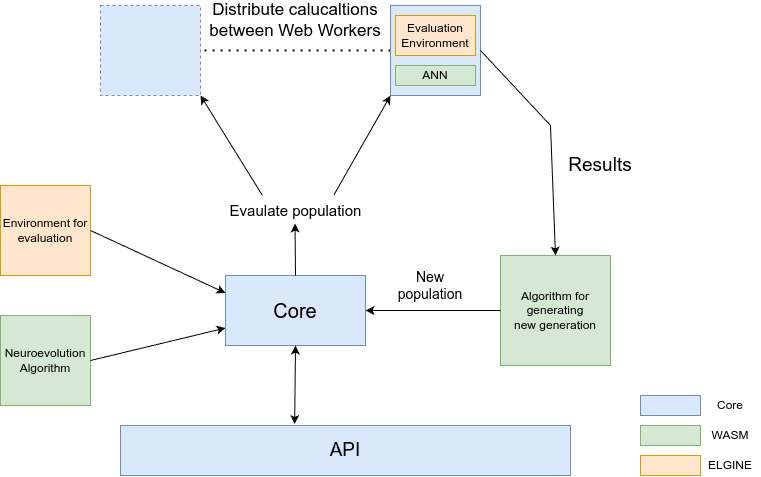

The diagram above was exported from draw.io. Its source (the exported page's mxGraphModel, read from the mxfile embedded in the PNG):
<mxGraphModel dx="989" dy="520" grid="1" gridSize="10" guides="1" tooltips="1" connect="1" arrows="1" fold="1" page="1" pageScale="1" pageWidth="850" pageHeight="1100" math="0" shadow="0">
  <root>
    <mxCell id="0" />
    <mxCell id="1" parent="0" />
    <mxCell id="GWlQ5MX70rUXMOSvPKdO-2" value="&lt;font style=&quot;font-size: 20px;&quot;&gt;Core&lt;/font&gt;" style="rounded=0;whiteSpace=wrap;html=1;fillColor=#dae8fc;strokeColor=#6c8ebf;labelBackgroundColor=none;" parent="1" vertex="1">
      <mxGeometry x="255" y="300" width="140" height="70" as="geometry" />
    </mxCell>
    <mxCell id="GWlQ5MX70rUXMOSvPKdO-3" value="&lt;span style=&quot;font-size: 15px;&quot;&gt;Evaulate population&lt;/span&gt;" style="text;html=1;align=center;verticalAlign=middle;resizable=0;points=[];autosize=1;strokeColor=none;fillColor=none;" parent="1" vertex="1">
      <mxGeometry x="245" y="220" width="160" height="30" as="geometry" />
    </mxCell>
    <mxCell id="GWlQ5MX70rUXMOSvPKdO-5" value="" style="endArrow=classic;html=1;rounded=0;entryX=0.497;entryY=0.933;entryDx=0;entryDy=0;entryPerimeter=0;exitX=0.5;exitY=0;exitDx=0;exitDy=0;" parent="1" source="GWlQ5MX70rUXMOSvPKdO-2" target="GWlQ5MX70rUXMOSvPKdO-3" edge="1">
      <mxGeometry width="50" height="50" relative="1" as="geometry">
        <mxPoint x="370" y="320" as="sourcePoint" />
        <mxPoint x="420" y="270" as="targetPoint" />
      </mxGeometry>
    </mxCell>
    <mxCell id="GWlQ5MX70rUXMOSvPKdO-6" value="" style="endArrow=classic;html=1;rounded=0;exitX=0.293;exitY=0;exitDx=0;exitDy=0;exitPerimeter=0;entryX=1;entryY=1;entryDx=0;entryDy=0;" parent="1" source="GWlQ5MX70rUXMOSvPKdO-3" target="GWlQ5MX70rUXMOSvPKdO-10" edge="1">
      <mxGeometry width="50" height="50" relative="1" as="geometry">
        <mxPoint x="320" y="160" as="sourcePoint" />
        <mxPoint x="240" y="130" as="targetPoint" />
      </mxGeometry>
    </mxCell>
    <mxCell id="GWlQ5MX70rUXMOSvPKdO-10" value="" style="rounded=0;whiteSpace=wrap;html=1;dashed=1;fillColor=#dae8fc;strokeColor=#6c8ebf;" parent="1" vertex="1">
      <mxGeometry x="130" y="30" width="100" height="90" as="geometry" />
    </mxCell>
    <mxCell id="GWlQ5MX70rUXMOSvPKdO-11" value="" style="endArrow=none;dashed=1;html=1;dashPattern=1 3;strokeWidth=2;rounded=0;entryX=1;entryY=0.5;entryDx=0;entryDy=0;exitX=0;exitY=0.5;exitDx=0;exitDy=0;" parent="1" source="GWlQ5MX70rUXMOSvPKdO-12" target="GWlQ5MX70rUXMOSvPKdO-10" edge="1">
      <mxGeometry width="50" height="50" relative="1" as="geometry">
        <mxPoint x="300" y="80" as="sourcePoint" />
        <mxPoint x="420" y="270" as="targetPoint" />
        <Array as="points">
          <mxPoint x="330" y="75" />
        </Array>
      </mxGeometry>
    </mxCell>
    <mxCell id="GWlQ5MX70rUXMOSvPKdO-12" value="" style="rounded=0;whiteSpace=wrap;html=1;fillColor=#dae8fc;strokeColor=#6c8ebf;" parent="1" vertex="1">
      <mxGeometry x="420" y="30" width="90" height="90" as="geometry" />
    </mxCell>
    <mxCell id="GWlQ5MX70rUXMOSvPKdO-13" value="" style="endArrow=classic;html=1;rounded=0;exitX=0.74;exitY=-0.017;exitDx=0;exitDy=0;exitPerimeter=0;entryX=0;entryY=1;entryDx=0;entryDy=0;" parent="1" source="GWlQ5MX70rUXMOSvPKdO-3" target="GWlQ5MX70rUXMOSvPKdO-12" edge="1">
      <mxGeometry width="50" height="50" relative="1" as="geometry">
        <mxPoint x="370" y="320" as="sourcePoint" />
        <mxPoint x="420" y="270" as="targetPoint" />
      </mxGeometry>
    </mxCell>
    <mxCell id="GWlQ5MX70rUXMOSvPKdO-14" value="&lt;font style=&quot;font-size: 17px;&quot;&gt;Distribute calucaltions between Web Workers&lt;/font&gt;" style="text;html=1;align=center;verticalAlign=middle;whiteSpace=wrap;rounded=0;" parent="1" vertex="1">
      <mxGeometry x="230" y="30" width="190" height="30" as="geometry" />
    </mxCell>
    <mxCell id="GWlQ5MX70rUXMOSvPKdO-17" value="" style="endArrow=classic;html=1;rounded=0;exitX=1;exitY=0.5;exitDx=0;exitDy=0;entryX=0.5;entryY=0;entryDx=0;entryDy=0;" parent="1" source="GWlQ5MX70rUXMOSvPKdO-12" target="GWlQ5MX70rUXMOSvPKdO-18" edge="1">
      <mxGeometry width="50" height="50" relative="1" as="geometry">
        <mxPoint x="540" y="90" as="sourcePoint" />
        <mxPoint x="570" y="230" as="targetPoint" />
        <Array as="points">
          <mxPoint x="580" y="150" />
        </Array>
      </mxGeometry>
    </mxCell>
    <mxCell id="GWlQ5MX70rUXMOSvPKdO-18" value="Algorithm for&lt;div&gt;generating&lt;/div&gt;&lt;div&gt;new generation&lt;/div&gt;" style="rounded=0;whiteSpace=wrap;html=1;fillColor=#d5e8d4;strokeColor=#82b366;" parent="1" vertex="1">
      <mxGeometry x="530" y="280" width="110" height="110" as="geometry" />
    </mxCell>
    <mxCell id="GWlQ5MX70rUXMOSvPKdO-21" value="&lt;font style=&quot;font-size: 19px;&quot;&gt;Results&lt;/font&gt;" style="text;html=1;align=center;verticalAlign=middle;whiteSpace=wrap;rounded=0;" parent="1" vertex="1">
      <mxGeometry x="580" y="170" width="100" height="40" as="geometry" />
    </mxCell>
    <mxCell id="GWlQ5MX70rUXMOSvPKdO-22" value="" style="endArrow=classic;html=1;rounded=0;exitX=0;exitY=0.5;exitDx=0;exitDy=0;entryX=1;entryY=0.5;entryDx=0;entryDy=0;" parent="1" source="GWlQ5MX70rUXMOSvPKdO-18" target="GWlQ5MX70rUXMOSvPKdO-2" edge="1">
      <mxGeometry width="50" height="50" relative="1" as="geometry">
        <mxPoint x="370" y="310" as="sourcePoint" />
        <mxPoint x="420" y="260" as="targetPoint" />
      </mxGeometry>
    </mxCell>
    <mxCell id="GWlQ5MX70rUXMOSvPKdO-23" value="&lt;span style=&quot;font-size: 14px;&quot;&gt;New population&lt;/span&gt;" style="text;html=1;align=center;verticalAlign=middle;whiteSpace=wrap;rounded=0;" parent="1" vertex="1">
      <mxGeometry x="420" y="290" width="80" height="40" as="geometry" />
    </mxCell>
    <mxCell id="GWlQ5MX70rUXMOSvPKdO-24" value="ANN" style="rounded=0;whiteSpace=wrap;html=1;fillColor=#d5e8d4;strokeColor=#82b366;" parent="1" vertex="1">
      <mxGeometry x="425" y="90" width="80" height="20" as="geometry" />
    </mxCell>
    <mxCell id="GWlQ5MX70rUXMOSvPKdO-25" value="Environment for&lt;div&gt;evaluation&lt;/div&gt;" style="rounded=0;whiteSpace=wrap;html=1;fillColor=#ffe6cc;strokeColor=#d79b00;" parent="1" vertex="1">
      <mxGeometry x="30" y="210" width="90" height="90" as="geometry" />
    </mxCell>
    <mxCell id="GWlQ5MX70rUXMOSvPKdO-26" value="" style="endArrow=classic;html=1;rounded=0;exitX=1;exitY=0.5;exitDx=0;exitDy=0;entryX=0;entryY=0.25;entryDx=0;entryDy=0;" parent="1" source="GWlQ5MX70rUXMOSvPKdO-25" target="GWlQ5MX70rUXMOSvPKdO-2" edge="1">
      <mxGeometry width="50" height="50" relative="1" as="geometry">
        <mxPoint x="370" y="310" as="sourcePoint" />
        <mxPoint x="420" y="260" as="targetPoint" />
      </mxGeometry>
    </mxCell>
    <mxCell id="GWlQ5MX70rUXMOSvPKdO-27" value="Neuroevolution&lt;div&gt;Algorithm&lt;/div&gt;" style="rounded=0;whiteSpace=wrap;html=1;fillColor=#d5e8d4;strokeColor=#82b366;" parent="1" vertex="1">
      <mxGeometry x="30" y="340" width="90" height="90" as="geometry" />
    </mxCell>
    <mxCell id="GWlQ5MX70rUXMOSvPKdO-28" value="" style="endArrow=classic;html=1;rounded=0;exitX=1;exitY=0.5;exitDx=0;exitDy=0;entryX=0;entryY=0.75;entryDx=0;entryDy=0;" parent="1" source="GWlQ5MX70rUXMOSvPKdO-27" target="GWlQ5MX70rUXMOSvPKdO-2" edge="1">
      <mxGeometry width="50" height="50" relative="1" as="geometry">
        <mxPoint x="190" y="390" as="sourcePoint" />
        <mxPoint x="240" y="340" as="targetPoint" />
      </mxGeometry>
    </mxCell>
    <mxCell id="GWlQ5MX70rUXMOSvPKdO-29" value="Evaluation Environment" style="rounded=0;whiteSpace=wrap;html=1;fillColor=#ffe6cc;strokeColor=#d79b00;" parent="1" vertex="1">
      <mxGeometry x="425" y="40" width="80" height="40" as="geometry" />
    </mxCell>
    <mxCell id="GWlQ5MX70rUXMOSvPKdO-31" value="&lt;font style=&quot;font-size: 19px;&quot;&gt;API&lt;/font&gt;" style="rounded=0;whiteSpace=wrap;html=1;fillColor=#dae8fc;strokeColor=#6c8ebf;" parent="1" vertex="1">
      <mxGeometry x="150" y="450" width="450" height="50" as="geometry" />
    </mxCell>
    <mxCell id="GWlQ5MX70rUXMOSvPKdO-32" value="" style="endArrow=classic;startArrow=classic;html=1;rounded=0;exitX=0.5;exitY=1;exitDx=0;exitDy=0;entryX=0.387;entryY=-0.03;entryDx=0;entryDy=0;entryPerimeter=0;" parent="1" source="GWlQ5MX70rUXMOSvPKdO-2" target="GWlQ5MX70rUXMOSvPKdO-31" edge="1">
      <mxGeometry width="50" height="50" relative="1" as="geometry">
        <mxPoint x="290" y="410" as="sourcePoint" />
        <mxPoint x="380" y="400" as="targetPoint" />
      </mxGeometry>
    </mxCell>
    <mxCell id="iRe11imzXz4Gp4XEpcdA-1" value="" style="rounded=0;whiteSpace=wrap;html=1;fillColor=#dae8fc;strokeColor=#6c8ebf;" parent="1" vertex="1">
      <mxGeometry x="670" y="420" width="60" height="20" as="geometry" />
    </mxCell>
    <mxCell id="iRe11imzXz4Gp4XEpcdA-2" value="Core" style="text;html=1;align=center;verticalAlign=middle;whiteSpace=wrap;rounded=0;" parent="1" vertex="1">
      <mxGeometry x="730" y="420" width="60" height="20" as="geometry" />
    </mxCell>
    <mxCell id="iRe11imzXz4Gp4XEpcdA-3" value="" style="rounded=0;whiteSpace=wrap;html=1;fillColor=#d5e8d4;strokeColor=#82b366;" parent="1" vertex="1">
      <mxGeometry x="670" y="450" width="60" height="20" as="geometry" />
    </mxCell>
    <mxCell id="iRe11imzXz4Gp4XEpcdA-4" value="WASM" style="text;html=1;align=center;verticalAlign=middle;whiteSpace=wrap;rounded=0;" parent="1" vertex="1">
      <mxGeometry x="730" y="450" width="60" height="20" as="geometry" />
    </mxCell>
    <mxCell id="iRe11imzXz4Gp4XEpcdA-5" value="" style="rounded=0;whiteSpace=wrap;html=1;fillColor=#ffe6cc;strokeColor=#d79b00;" parent="1" vertex="1">
      <mxGeometry x="670" y="480" width="60" height="20" as="geometry" />
    </mxCell>
    <mxCell id="iRe11imzXz4Gp4XEpcdA-6" value="ELGINE" style="text;html=1;align=center;verticalAlign=middle;whiteSpace=wrap;rounded=0;" parent="1" vertex="1">
      <mxGeometry x="730" y="480" width="60" height="20" as="geometry" />
    </mxCell>
  </root>
</mxGraphModel>